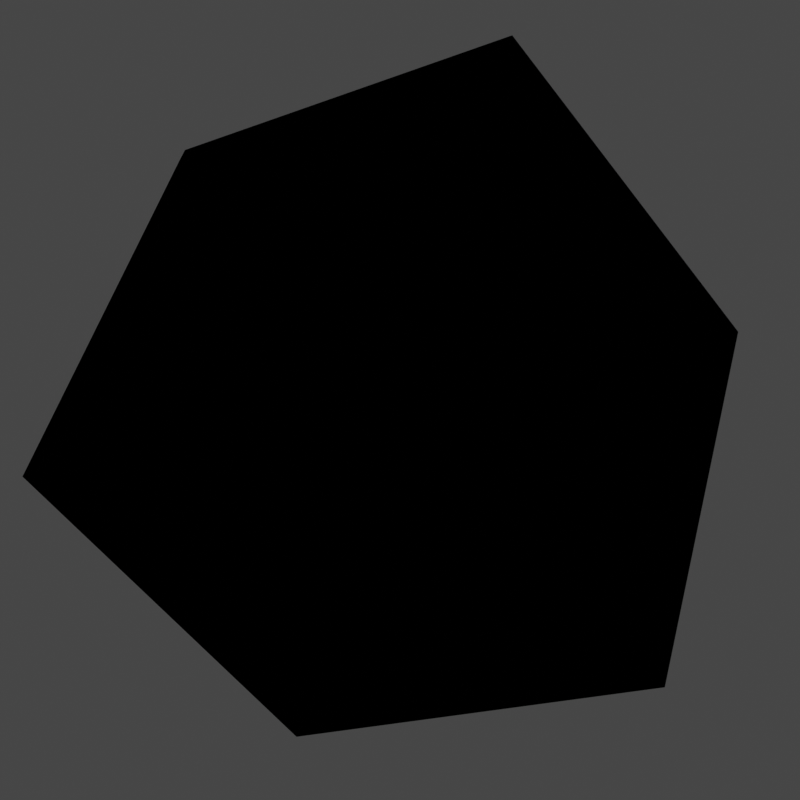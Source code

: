 # Source: NoiseEngine-LogoBackground.blend  (saved by Blender 3.6.11; exported with 4.5.12 LTS)
import bpy
from mathutils import Matrix  # noqa: F401  (used for matrix-valued properties, if any)

bpy.ops.wm.read_factory_settings(use_empty=True)
scene = bpy.context.scene
scene.name = 'Scene'

# ---- collections
col_collection = bpy.data.collections.new('Collection'); scene.collection.children.link(col_collection)

# ---- materials (node trees are filled in below, after node groups)
mat_material_004 = bpy.data.materials.new('Material.004')
mat_material_004.use_transparent_shadow = False
mat_material_004.diffuse_color = (0.0, 0.02144, 0.8, 1.0)
mat_material_004.roughness = 0.0
mat_material_004.specular_intensity = 0.0
mat_material_006 = bpy.data.materials.new('Material.006')
mat_material_006.use_transparent_shadow = False
mat_material_006.diffuse_color = (0.0, 0.02144, 0.8, 1.0)
mat_material_006.roughness = 0.0
mat_material_006.specular_intensity = 0.0
mat_material_007 = bpy.data.materials.new('Material.007')
mat_material_007.use_transparent_shadow = False
mat_material_007.diffuse_color = (0.0, 0.02144, 0.8, 1.0)
mat_material_007.roughness = 0.0
mat_material_007.specular_intensity = 0.0

# ---- material node trees
mat_material_004.use_nodes = True; mat_material_004.node_tree.nodes.clear()
mat_material_006.use_nodes = True; mat_material_006.node_tree.nodes.clear()
mat_material_007.use_nodes = True; mat_material_007.node_tree.nodes.clear()

# ---- world
world_world = bpy.data.worlds.new('World'); scene.world = world_world
world_world.use_nodes = True; world_world.node_tree.nodes.clear()
_N = world_world.node_tree.nodes; _L = world_world.node_tree.links
n0 = _N.new('ShaderNodeOutputWorld'); n0.name = 'World Output'; n0.location = (300, 300)
n1 = _N.new('ShaderNodeBackground'); n1.name = 'Background'; n1.location = (10, 300)
n1.inputs[0].default_value = (0.05088, 0.05088, 0.05088, 1.0)
_L.new(n1.outputs[0], n0.inputs[0])
n0.is_active_output = True
world_world.color = (0.05088, 0.05088, 0.05088)
world_world.use_sun_shadow = False
world_world.sun_shadow_jitter_overblur = 0.0

# ---- cameras
cam_camera = bpy.data.cameras.new('Camera')
cam_camera.clip_end = 10.4
cam_camera.ortho_scale = 7.314

# ---- lights
light_light = bpy.data.lights.new('Light', 'POINT')
light_light.transmission_factor = 0.0
light_light.energy = 1000.0
light_light.shadow_soft_size = 0.1
light_light.shadow_maximum_resolution = 0.006
light_light.use_absolute_resolution = True

# ---- meshes
me_icosphere_002 = bpy.data.meshes.new('Icosphere.002')
me_icosphere_002.from_pydata([(0.0, 0.0, -1.0), (0.7236, -0.5257, -0.4472), (-0.2764, -0.8506, -0.4472), (-0.8944, 0.0, -0.4472), (-0.2764, 0.8506, -0.4472), (0.7236, 0.5257, -0.4472), (0.2764, -0.8506, 0.4472), (-0.7236, -0.5257, 0.4472), (-0.7236, 0.5257, 0.4472), (0.2764, 0.8506, 0.4472), (0.8944, 0.0, 0.4472), (0.0, 0.0, 1.0)], [], [(0, 1, 2), (1, 0, 5), (0, 2, 3), (0, 3, 4), (0, 4, 5), (1, 5, 10), (2, 1, 6), (3, 2, 7), (4, 3, 8), (5, 4, 9), (1, 10, 6), (2, 6, 7), (3, 7, 8), (4, 8, 9), (5, 9, 10), (6, 10, 11), (7, 6, 11), (8, 7, 11), (9, 8, 11), (10, 9, 11)])
me_icosphere_002.polygons.foreach_set('material_index', [0, 1, 2, 1, 2, 2, 1, 0, 2, 0, 0, 2, 1, 1, 1, 1, 0, 2, 0, 2])
_uv = me_icosphere_002.uv_layers.new(name='UVMap')
_uv.uv.foreach_set('vector', [0.3875, 0.01372, 0.9891, 0.9828, 0.01742, 0.9922, 0.9891, 0.5985, 0.006201, 0.9909, 0.01434, 0.00155, 0.01085, 0.007505, 0.007872, 0.9921, 0.9863, 0.9922, 0.6679, 0.003101, 0.9907, 0.9491, -9.665e-08, 1.0, 0.00155, 0.009651, 0.994, 0.006201, 0.4543, 0.9938, 0.614, 0.9972, 0.9952, 0.3737, 0.01065, 0.07906, 0.2635, 0.9814, 0.01524, 0.01395, 0.969, 0.9723, 0.02015, 0.9426, 0.719, 0.009301, 0.9674, 0.9646, 0.9689, 0.9686, 0.8729, 0.02015, 0.1445, 0.9845, 0.5361, 0.986, 0.009301, 0.2697, 0.986, 0.03388, 0.02611, 0.9783, 0.4232, 0.0186, 0.9736, 0.7749, 0.3969, 0.9841, 1.0, 3.097e-08, 0.008134, 0.366, 0.037, 0.9829, 0.2961, 0.02015, 0.9876, 0.7159, 0.007526, 0.006201, 0.986, 0.006584, 0.9906, 0.9891, 0.6198, 0.01085, 0.9953, 0.9491, 0.02015, 0.969, 0.8201, 0.9891, 0.9268, 0.02635, 0.01717, 0.8359, 0.3457, 0.9876, 0.01991, 0.05116, 0.9984, 0.3057, 0.7321, 1.764e-07, 1.0, 1.0, -9.879e-08, 0.732, 0.009057, 0.9938, 0.08836, 0.007751, 0.9922, 0.6958, 0.07108, 0.9829, 0.3209, 0.0186, 0.9891, 0.826])
_ca = me_icosphere_002.color_attributes.new('Attribute', 'BYTE_COLOR', 'CORNER')
_ca.data.foreach_set('color', [1.0, 1.0, 1.0, 1.0, 1.0, 1.0, 1.0, 1.0, 1.0, 1.0, 1.0, 1.0, 1.0, 1.0, 1.0, 1.0, 1.0, 1.0, 1.0, 1.0, 1.0, 1.0, 1.0, 1.0, 1.0, 1.0, 1.0, 1.0, 1.0, 1.0, 1.0, 1.0, 1.0, 1.0, 1.0, 1.0, 1.0, 1.0, 1.0, 1.0, 1.0, 1.0, 1.0, 1.0, 1.0, 1.0, 1.0, 1.0, 1.0, 1.0, 1.0, 1.0, 1.0, 1.0, 1.0, 1.0, 1.0, 1.0, 1.0, 1.0, 1.0, 1.0, 1.0, 1.0, 1.0, 1.0, 1.0, 1.0, 1.0, 1.0, 1.0, 1.0, 1.0, 1.0, 1.0, 1.0, 1.0, 1.0, 1.0, 1.0, 1.0, 1.0, 1.0, 1.0, 1.0, 1.0, 1.0, 1.0, 1.0, 1.0, 1.0, 1.0, 1.0, 1.0, 1.0, 1.0, 1.0, 1.0, 1.0, 1.0, 1.0, 1.0, 1.0, 1.0, 1.0, 1.0, 1.0, 1.0, 1.0, 1.0, 1.0, 1.0, 1.0, 1.0, 1.0, 1.0, 1.0, 1.0, 1.0, 1.0, 1.0, 1.0, 1.0, 1.0, 1.0, 1.0, 1.0, 1.0, 1.0, 1.0, 1.0, 1.0, 1.0, 1.0, 1.0, 1.0, 1.0, 1.0, 1.0, 1.0, 1.0, 1.0, 1.0, 1.0, 1.0, 1.0, 1.0, 1.0, 1.0, 1.0, 1.0, 1.0, 1.0, 1.0, 1.0, 1.0, 1.0, 1.0, 1.0, 1.0, 1.0, 1.0, 1.0, 1.0, 1.0, 1.0, 1.0, 1.0, 1.0, 1.0, 1.0, 1.0, 1.0, 1.0, 1.0, 1.0, 1.0, 1.0, 1.0, 1.0, 1.0, 1.0, 1.0, 1.0, 1.0, 1.0, 1.0, 1.0, 1.0, 1.0, 1.0, 1.0, 1.0, 1.0, 1.0, 1.0, 1.0, 1.0, 1.0, 1.0, 1.0, 1.0, 1.0, 1.0, 1.0, 1.0, 1.0, 1.0, 1.0, 1.0, 1.0, 1.0, 1.0, 1.0, 1.0, 1.0, 1.0, 1.0, 1.0, 1.0, 1.0, 1.0, 1.0, 1.0, 1.0, 1.0, 1.0, 1.0, 1.0, 1.0, 1.0, 1.0, 1.0, 1.0, 1.0, 1.0, 1.0, 1.0, 1.0, 1.0])
me_icosphere_002.materials.append(mat_material_004)
me_icosphere_002.materials.append(mat_material_006)
me_icosphere_002.materials.append(mat_material_007)
me_icosphere_002.update()

# ---- objects
ob_light = bpy.data.objects.new('Light', light_light)
ob_camera = bpy.data.objects.new('Camera', cam_camera)
ob_icosphere = bpy.data.objects.new('Icosphere', me_icosphere_002)
_N = mat_material_004.node_tree.nodes; _L = mat_material_004.node_tree.links
n0 = _N.new('ShaderNodeVectorMath'); n0.name = 'Vector Math'; n0.location = (2157, 265)
n0.operation = 'MULTIPLY'
n1 = _N.new('ShaderNodeOutputMaterial'); n1.name = 'Material Output'; n1.location = (2374, 279)
n1.target = 'EEVEE'
n2 = _N.new('ShaderNodeTexCoord'); n2.name = 'Texture Coordinate'; n2.location = (1147, 463)
n2.object = ob_icosphere
n3 = _N.new('ShaderNodeValToRGB'); n3.name = 'Color Ramp'; n3.location = (1765, 480)
n3.color_ramp.interpolation = 'B_SPLINE'
while len(n3.color_ramp.elements) > 1: n3.color_ramp.elements.remove(n3.color_ramp.elements[-1])
n3.color_ramp.elements[0].position = 0.4375; n3.color_ramp.elements[0].color = (0.1383, 0.0004746, 0.4292, 1.0)
_e = n3.color_ramp.elements.new(0.9963); _e.color = (0.6044, 0.0, 1.0, 1.0)
n4 = _N.new('ShaderNodeMath'); n4.name = 'Math.002'; n4.location = (1493, 424)
n4.operation = 'MULTIPLY'
n5 = _N.new('ShaderNodeMath'); n5.name = 'Math.005'; n5.location = (1839, 128)
n5.inputs[1].default_value = 1.0
n6 = _N.new('ShaderNodeMath'); n6.name = 'Math.011'; n6.location = (1049, 100)
n6.operation = 'MULTIPLY'
n6.inputs[1].default_value = 0.9
n7 = _N.new('ShaderNodeMath'); n7.name = 'Math.012'; n7.location = (1303, 192)
n7.inputs[1].default_value = 1.0
n8 = _N.new('ShaderNodeMath'); n8.name = 'Math.004'; n8.location = (564, 62)
n8.operation = 'SINE'
n9 = _N.new('ShaderNodeMath'); n9.name = 'Math.007'; n9.location = (369, 63)
n9.operation = 'MULTIPLY'
n9.inputs[1].default_value = 0.005
n10 = _N.new('ShaderNodeMath'); n10.name = 'Math.006'; n10.location = (768, 63)
n10.operation = 'ABSOLUTE'
n11 = _N.new('ShaderNodeValue'); n11.name = 'Value'; n11.location = (-80, -3)
n11.outputs[0].default_value = 68.0
n12 = _N.new('ShaderNodeMath'); n12.name = 'Math.008'; n12.location = (159, 57)
_L.new(n3.outputs[0], n0.inputs[0])
_L.new(n0.outputs[0], n1.inputs[0])
_L.new(n5.outputs[0], n0.inputs[1])
_L.new(n4.outputs[0], n3.inputs[0])
_L.new(n2.outputs[2], n4.inputs[0])
_L.new(n7.outputs[0], n4.inputs[1])
_L.new(n6.outputs[0], n7.inputs[0])
_L.new(n9.outputs[0], n8.inputs[0])
_L.new(n8.outputs[0], n10.inputs[0])
_L.new(n10.outputs[0], n6.inputs[0])
_L.new(n11.outputs[0], n12.inputs[1])
_L.new(n12.outputs[0], n9.inputs[0])
n1.is_active_output = True
_N = mat_material_006.node_tree.nodes; _L = mat_material_006.node_tree.links
n0 = _N.new('ShaderNodeVectorMath'); n0.name = 'Vector Math'; n0.location = (2157, 265)
n0.operation = 'MULTIPLY'
n1 = _N.new('ShaderNodeOutputMaterial'); n1.name = 'Material Output'; n1.location = (2374, 279)
n1.target = 'EEVEE'
n2 = _N.new('ShaderNodeTexCoord'); n2.name = 'Texture Coordinate'; n2.location = (1147, 463)
n2.object = ob_icosphere
n3 = _N.new('ShaderNodeValToRGB'); n3.name = 'Color Ramp'; n3.location = (1765, 480)
n3.color_ramp.interpolation = 'B_SPLINE'
while len(n3.color_ramp.elements) > 1: n3.color_ramp.elements.remove(n3.color_ramp.elements[-1])
n3.color_ramp.elements[0].position = 0.4228; n3.color_ramp.elements[0].color = (0.1131, 0.0, 0.5926, 1.0)
_e = n3.color_ramp.elements.new(1.0); _e.color = (0.7486, 0.0, 1.0, 1.0)
n4 = _N.new('ShaderNodeMath'); n4.name = 'Math.002'; n4.location = (1493, 424)
n4.operation = 'MULTIPLY'
n5 = _N.new('ShaderNodeMath'); n5.name = 'Math.005'; n5.location = (1839, 128)
n5.inputs[1].default_value = 1.0
n6 = _N.new('ShaderNodeMath'); n6.name = 'Math.011'; n6.location = (1049, 100)
n6.operation = 'MULTIPLY'
n6.inputs[1].default_value = 0.8
n7 = _N.new('ShaderNodeMath'); n7.name = 'Math.012'; n7.location = (1303, 192)
n7.inputs[1].default_value = 1.0
n8 = _N.new('ShaderNodeMath'); n8.name = 'Math'; n8.location = (599, 79)
n8.operation = 'SINE'
n9 = _N.new('ShaderNodeMath'); n9.name = 'Math.003'; n9.location = (803, 80)
n9.operation = 'ABSOLUTE'
n10 = _N.new('ShaderNodeMath'); n10.name = 'Math.001'; n10.location = (404, 79)
n10.operation = 'MULTIPLY'
n10.inputs[1].default_value = 0.01
n11 = _N.new('ShaderNodeValue'); n11.name = 'Value'; n11.location = (-70, -21)
n11.outputs[0].default_value = 68.0
n12 = _N.new('ShaderNodeMath'); n12.name = 'Math.008'; n12.location = (158, 103)
n12.inputs[1].default_value = 2344.0
_L.new(n10.outputs[0], n8.inputs[0])
_L.new(n3.outputs[0], n0.inputs[0])
_L.new(n0.outputs[0], n1.inputs[0])
_L.new(n5.outputs[0], n0.inputs[1])
_L.new(n8.outputs[0], n9.inputs[0])
_L.new(n4.outputs[0], n3.inputs[0])
_L.new(n2.outputs[2], n4.inputs[0])
_L.new(n7.outputs[0], n4.inputs[1])
_L.new(n9.outputs[0], n6.inputs[0])
_L.new(n6.outputs[0], n7.inputs[0])
_L.new(n11.outputs[0], n12.inputs[0])
_L.new(n12.outputs[0], n10.inputs[0])
n1.is_active_output = True
_N = mat_material_007.node_tree.nodes; _L = mat_material_007.node_tree.links
n0 = _N.new('ShaderNodeVectorMath'); n0.name = 'Vector Math'; n0.location = (2157, 265)
n0.operation = 'MULTIPLY'
n1 = _N.new('ShaderNodeOutputMaterial'); n1.name = 'Material Output'; n1.location = (2374, 279)
n1.target = 'EEVEE'
n2 = _N.new('ShaderNodeTexCoord'); n2.name = 'Texture Coordinate'; n2.location = (1147, 463)
n2.object = ob_icosphere
n3 = _N.new('ShaderNodeValToRGB'); n3.name = 'Color Ramp'; n3.location = (1765, 480)
n3.color_ramp.interpolation = 'B_SPLINE'
while len(n3.color_ramp.elements) > 1: n3.color_ramp.elements.remove(n3.color_ramp.elements[-1])
n3.color_ramp.elements[0].position = 0.0; n3.color_ramp.elements[0].color = (0.5474, 0.0, 1.0, 1.0)
_e = n3.color_ramp.elements.new(0.6103); _e.color = (0.104, 0.0, 0.42, 1.0)
n4 = _N.new('ShaderNodeMath'); n4.name = 'Math.002'; n4.location = (1493, 424)
n4.operation = 'MULTIPLY'
n5 = _N.new('ShaderNodeMath'); n5.name = 'Math.005'; n5.location = (1839, 128)
n5.inputs[1].default_value = 1.0
n6 = _N.new('ShaderNodeMath'); n6.name = 'Math.011'; n6.location = (1049, 100)
n6.operation = 'MULTIPLY'
n6.inputs[1].default_value = 0.3
n7 = _N.new('ShaderNodeMath'); n7.name = 'Math.012'; n7.location = (1303, 192)
n7.inputs[1].default_value = 1.0
n8 = _N.new('ShaderNodeMath'); n8.name = 'Math.006'; n8.location = (764, 79)
n8.width = 138
n8.operation = 'ABSOLUTE'
n9 = _N.new('ShaderNodeMath'); n9.name = 'Math.004'; n9.location = (559, 78)
n9.operation = 'SINE'
n10 = _N.new('ShaderNodeMath'); n10.name = 'Math.007'; n10.location = (364, 79)
n10.operation = 'MULTIPLY'
n10.inputs[1].default_value = 0.02
n11 = _N.new('ShaderNodeValue'); n11.name = 'Value'; n11.location = (-91, -12)
n11.outputs[0].default_value = 68.0
n12 = _N.new('ShaderNodeMath'); n12.name = 'Math.008'; n12.location = (123, 70)
n12.inputs[1].default_value = 3453.0
_L.new(n3.outputs[0], n0.inputs[0])
_L.new(n0.outputs[0], n1.inputs[0])
_L.new(n5.outputs[0], n0.inputs[1])
_L.new(n4.outputs[0], n3.inputs[0])
_L.new(n2.outputs[2], n4.inputs[0])
_L.new(n7.outputs[0], n4.inputs[1])
_L.new(n6.outputs[0], n7.inputs[0])
_L.new(n10.outputs[0], n9.inputs[0])
_L.new(n9.outputs[0], n8.inputs[0])
_L.new(n8.outputs[0], n6.inputs[0])
_L.new(n11.outputs[0], n12.inputs[0])
_L.new(n12.outputs[0], n10.inputs[0])
n1.is_active_output = True

# ---- transforms, parenting, visibility, modifiers, constraints
ob_light.location = (4.076, 1.005, 5.904)
ob_light.rotation_euler = (0.6503, 0.05522, 1.866)
ob_light.lock_rotations_4d = False
ob_light.empty_display_type = 'ARROWS'
ob_light.color = (0.0, 0.0, 0.0, 0.0)
ob_light.lineart.crease_threshold = 0.0
ob_camera.location = (0.0, -3.01, 0.0)
ob_camera.rotation_euler = (1.571, 0.0, 0.0)
ob_camera.lock_rotations_4d = False
ob_camera.empty_display_type = 'ARROWS'
ob_camera.color = (0.0, 0.0, 0.0, 0.0)
ob_camera.display_type = 'WIRE'
ob_camera.lineart.crease_threshold = 0.0
ob_icosphere.location = (0.0, 0.0, 0.0)
ob_icosphere.rotation_euler = (0.0, -0.7854, 12.17)
ob_icosphere.lock_location = (True, True, True)
ob_icosphere.lock_rotation = (True, True, False)
ob_icosphere.lock_scale = (True, True, True)

# ---- collection membership
col_collection.objects.link(ob_light)
col_collection.objects.link(ob_camera)
col_collection.objects.link(ob_icosphere)

# ---- scene / render settings (as saved in the file)
scene.camera = ob_camera
scene.frame_start = 1; scene.frame_end = 1800; scene.frame_set(68)
scene.render.engine = 'BLENDER_EEVEE_NEXT'
scene.render.image_settings.compression = 0
scene.render.resolution_x = 1024
scene.render.resolution_y = 1024
scene.render.fps = 60
scene.render.film_transparent = True
scene.cycles.sampling_pattern = 'TABULATED_SOBOL'
scene.view_settings.view_transform = 'Filmic'
bpy.context.view_layer.update()
